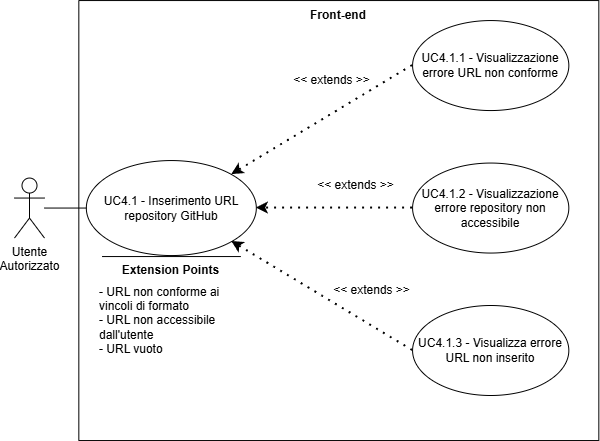

The diagram above was exported from draw.io. Its source (the exported page's mxGraphModel, read from the mxfile embedded in the PNG):
<mxGraphModel dx="1639" dy="-325" grid="1" gridSize="10" guides="1" tooltips="1" connect="1" arrows="1" fold="1" page="1" pageScale="1" pageWidth="827" pageHeight="1169" math="0" shadow="0">
  <root>
    <mxCell id="0" />
    <mxCell id="1" parent="0" />
    <mxCell id="hwDeBtE-5lRCNZWV2q6p-171" parent="1" style="swimlane;startSize=0;" value="" vertex="1">
      <mxGeometry height="440" width="520" x="804.3333333049502" y="1175.047589983259" as="geometry">
        <mxRectangle height="40" width="50" x="270" y="110" as="alternateBounds" />
      </mxGeometry>
    </mxCell>
    <mxCell id="hwDeBtE-5lRCNZWV2q6p-172" parent="hwDeBtE-5lRCNZWV2q6p-171" style="ellipse;whiteSpace=wrap;html=1;" value="UC4.1.1 - Visualizzazione errore URL non conforme" vertex="1">
      <mxGeometry height="90" width="156.25" x="333.75" y="20" as="geometry" />
    </mxCell>
    <mxCell id="hwDeBtE-5lRCNZWV2q6p-173" edge="1" parent="hwDeBtE-5lRCNZWV2q6p-171" source="hwDeBtE-5lRCNZWV2q6p-172" style="endArrow=classic;dashed=1;html=1;dashPattern=1 3;strokeWidth=2;rounded=0;entryX=1;entryY=0;entryDx=0;entryDy=0;strokeColor=default;curved=0;endFill=1;endSize=6;exitX=0;exitY=0.5;exitDx=0;exitDy=0;" target="hwDeBtE-5lRCNZWV2q6p-178" value="">
      <mxGeometry height="50" relative="1" width="50" as="geometry">
        <mxPoint x="130" y="300" as="sourcePoint" />
        <mxPoint x="180" y="250" as="targetPoint" />
      </mxGeometry>
    </mxCell>
    <mxCell id="hwDeBtE-5lRCNZWV2q6p-174" parent="hwDeBtE-5lRCNZWV2q6p-171" style="text;html=1;whiteSpace=wrap;strokeColor=none;fillColor=none;align=center;verticalAlign=middle;rounded=0;" value="&lt;div&gt;&amp;lt;&amp;lt; extends &amp;gt;&amp;gt;&lt;/div&gt;" vertex="1">
      <mxGeometry height="30" width="95" x="205.67" y="64.95" as="geometry" />
    </mxCell>
    <mxCell id="hwDeBtE-5lRCNZWV2q6p-176" edge="1" parent="hwDeBtE-5lRCNZWV2q6p-171" source="SSFym2i3A5f6kvADjF5k-1" style="endArrow=classic;dashed=1;html=1;dashPattern=1 3;strokeWidth=2;rounded=0;exitX=0;exitY=0.5;exitDx=0;exitDy=0;strokeColor=default;curved=0;endFill=1;endSize=6;entryX=1;entryY=0.5;entryDx=0;entryDy=0;" target="hwDeBtE-5lRCNZWV2q6p-178" value="">
      <mxGeometry height="50" relative="1" width="50" as="geometry">
        <mxPoint x="336.25000000000614" y="207.5" as="sourcePoint" />
        <mxPoint x="170" y="220" as="targetPoint" />
      </mxGeometry>
    </mxCell>
    <mxCell id="hwDeBtE-5lRCNZWV2q6p-177" parent="hwDeBtE-5lRCNZWV2q6p-171" style="text;html=1;whiteSpace=wrap;strokeColor=none;fillColor=none;align=center;verticalAlign=middle;rounded=0;" value="&amp;lt;&amp;lt; extends &amp;gt;&amp;gt;" vertex="1">
      <mxGeometry height="30" width="95" x="230" y="170" as="geometry" />
    </mxCell>
    <mxCell id="hwDeBtE-5lRCNZWV2q6p-178" parent="hwDeBtE-5lRCNZWV2q6p-171" style="ellipse;whiteSpace=wrap;html=1;" value="UC4.1 - Inserimento URL repository GitHub" vertex="1">
      <mxGeometry height="95" width="170" x="7.5" y="160" as="geometry" />
    </mxCell>
    <mxCell id="hwDeBtE-5lRCNZWV2q6p-179" edge="1" parent="hwDeBtE-5lRCNZWV2q6p-171" style="endArrow=none;html=1;rounded=0;" value="">
      <mxGeometry height="50" relative="1" width="50" as="geometry">
        <mxPoint x="162" y="256" as="sourcePoint" />
        <mxPoint x="23.25" y="256" as="targetPoint" />
      </mxGeometry>
    </mxCell>
    <mxCell id="hwDeBtE-5lRCNZWV2q6p-180" parent="hwDeBtE-5lRCNZWV2q6p-171" style="text;html=1;whiteSpace=wrap;strokeColor=none;fillColor=none;align=center;verticalAlign=middle;rounded=0;strokeWidth=5;" value="&lt;b&gt;Extension Points&lt;/b&gt;" vertex="1">
      <mxGeometry height="30" width="115" x="35" y="255" as="geometry" />
    </mxCell>
    <mxCell id="hwDeBtE-5lRCNZWV2q6p-181" parent="hwDeBtE-5lRCNZWV2q6p-171" style="text;html=1;whiteSpace=wrap;strokeColor=none;fillColor=none;align=left;verticalAlign=middle;rounded=0;" value="&lt;div align=&quot;left&quot;&gt;- URL non conforme ai vincoli di formato&lt;/div&gt;&lt;div align=&quot;left&quot;&gt;- URL non accessibile dall'utente&lt;/div&gt;&lt;div align=&quot;left&quot;&gt;- URL vuoto&lt;/div&gt;" vertex="1">
      <mxGeometry height="100" width="147" x="19" y="270" as="geometry" />
    </mxCell>
    <mxCell id="hwDeBtE-5lRCNZWV2q6p-183" edge="1" parent="hwDeBtE-5lRCNZWV2q6p-171" source="SSFym2i3A5f6kvADjF5k-2" style="endArrow=classic;dashed=1;html=1;dashPattern=1 3;strokeWidth=2;rounded=0;entryX=1;entryY=1;entryDx=0;entryDy=0;exitX=0;exitY=0.5;exitDx=0;exitDy=0;strokeColor=default;curved=0;endFill=1;endSize=6;" target="hwDeBtE-5lRCNZWV2q6p-178" value="">
      <mxGeometry height="50" relative="1" width="50" as="geometry">
        <mxPoint x="345.51250000000005" y="333.03999999999996" as="sourcePoint" />
        <mxPoint x="140" y="346" as="targetPoint" />
      </mxGeometry>
    </mxCell>
    <mxCell id="hwDeBtE-5lRCNZWV2q6p-184" parent="hwDeBtE-5lRCNZWV2q6p-171" style="text;html=1;whiteSpace=wrap;strokeColor=none;fillColor=none;align=center;verticalAlign=middle;rounded=0;" value="&amp;lt;&amp;lt; extends &amp;gt;&amp;gt;" vertex="1">
      <mxGeometry height="30" width="95" x="245.67000000000002" y="274.95" as="geometry" />
    </mxCell>
    <mxCell id="hwDeBtE-5lRCNZWV2q6p-185" parent="hwDeBtE-5lRCNZWV2q6p-171" style="text;html=1;whiteSpace=wrap;strokeColor=none;fillColor=none;align=center;verticalAlign=middle;rounded=0;perimeterSpacing=1;fontStyle=1" value="Front-end" vertex="1">
      <mxGeometry height="30" width="60" x="230" as="geometry" />
    </mxCell>
    <mxCell id="SSFym2i3A5f6kvADjF5k-1" parent="hwDeBtE-5lRCNZWV2q6p-171" style="ellipse;whiteSpace=wrap;html=1;" value="UC4.1.2 - Visualizzazione errore repository non accessibile" vertex="1">
      <mxGeometry height="90" width="156.25" x="333.7466666950497" y="162.5024100167409" as="geometry" />
    </mxCell>
    <mxCell id="SSFym2i3A5f6kvADjF5k-2" parent="hwDeBtE-5lRCNZWV2q6p-171" style="ellipse;whiteSpace=wrap;html=1;" value="UC4.1.3 - Visualizza errore URL non inserito" vertex="1">
      <mxGeometry height="90" width="156.25" x="333.7466666950497" y="304.95241001674094" as="geometry" />
    </mxCell>
    <mxCell id="hwDeBtE-5lRCNZWV2q6p-186" parent="1" style="shape=umlActor;verticalLabelPosition=bottom;verticalAlign=top;html=1;outlineConnect=0;" value="&lt;div&gt;Utente&lt;/div&gt;&lt;div&gt;&lt;span style=&quot;background-color: transparent; color: light-dark(rgb(0, 0, 0), rgb(255, 255, 255));&quot;&gt;Autorizzato&lt;/span&gt;&lt;/div&gt;" vertex="1">
      <mxGeometry height="60" width="30" x="740.0033333049502" y="1352.547589983259" as="geometry" />
    </mxCell>
    <mxCell id="hwDeBtE-5lRCNZWV2q6p-187" edge="1" parent="1" source="hwDeBtE-5lRCNZWV2q6p-186" style="endArrow=none;html=1;rounded=0;entryX=0;entryY=0.5;entryDx=0;entryDy=0;" target="hwDeBtE-5lRCNZWV2q6p-178" value="">
      <mxGeometry height="50" relative="1" width="50" as="geometry">
        <mxPoint x="854.3333333049502" y="1525.047589983259" as="sourcePoint" />
        <mxPoint x="904.3333333049502" y="1475.047589983259" as="targetPoint" />
      </mxGeometry>
    </mxCell>
  </root>
</mxGraphModel>